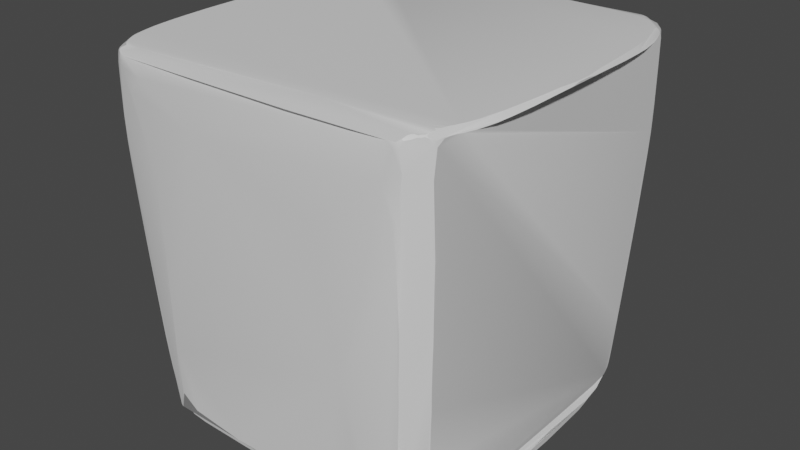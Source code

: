 # Source: roadSecond.blend  (saved by Blender 3.3.6; exported with 4.5.12 LTS)
import bpy
from mathutils import Matrix  # noqa: F401  (used for matrix-valued properties, if any)

bpy.ops.wm.read_factory_settings(use_empty=True)
scene = bpy.context.scene
scene.name = 'Scene'

# ---- collections
col_collection = bpy.data.collections.new('Collection'); scene.collection.children.link(col_collection)

# ---- materials (node trees are filled in below, after node groups)
mat_material = bpy.data.materials.new('Material')
mat_material.alpha_threshold = 0.0
mat_material.use_transparent_shadow = False
mat_material.roughness = 0.5
mat_material.line_color = (0.0, 0.0, 0.0, 1.0)

# ---- node groups
ng_auto_smooth = bpy.data.node_groups.new('Auto Smooth', 'GeometryNodeTree')
_s = ng_auto_smooth.interface.new_socket(name='Geometry', in_out='OUTPUT', socket_type='NodeSocketGeometry')
_s = ng_auto_smooth.interface.new_socket(name='Geometry', in_out='INPUT', socket_type='NodeSocketGeometry')
_s = ng_auto_smooth.interface.new_socket(name='Angle', in_out='INPUT', socket_type='NodeSocketFloat')
_s.subtype = 'ANGLE'
_s.min_value = 0.0
_s.max_value = 3.142
ng_auto_smooth.is_modifier = True
_N = ng_auto_smooth.nodes; _L = ng_auto_smooth.links
n0 = _N.new('NodeGroupOutput'); n0.name = 'Group Output'; n0.location = (480, -100)
n1 = _N.new('NodeGroupInput'); n1.name = 'Group Input'; n1.location = (-420, -300)
n2 = _N.new('NodeGroupInput'); n2.name = 'Group Input.001'; n2.location = (-60, -100)
n3 = _N.new('GeometryNodeSetShadeSmooth'); n3.name = 'Set Shade Smooth'; n3.location = (120, -100)
n3.domain = 'EDGE'
n4 = _N.new('GeometryNodeSetShadeSmooth'); n4.name = 'Set Shade Smooth.001'; n4.location = (300, -100)
n5 = _N.new('GeometryNodeInputMeshEdgeAngle'); n5.name = 'Edge Angle'; n5.location = (-420, -220)
n6 = _N.new('GeometryNodeInputEdgeSmooth'); n6.name = 'Is Edge Smooth'; n6.location = (-60, -160)
n7 = _N.new('GeometryNodeInputShadeSmooth'); n7.name = 'Is Face Smooth'; n7.location = (-240, -340)
n8 = _N.new('FunctionNodeBooleanMath'); n8.name = 'Boolean Math'; n8.location = (-60, -220)
n9 = _N.new('FunctionNodeCompare'); n9.name = 'Compare'; n9.location = (-240, -180)
n9.operation = 'LESS_EQUAL'
_L.new(n5.outputs[0], n9.inputs[0])
_L.new(n4.outputs[0], n0.inputs[0])
_L.new(n1.outputs[1], n9.inputs[1])
_L.new(n9.outputs[0], n8.inputs[0])
_L.new(n7.outputs[0], n8.inputs[1])
_L.new(n2.outputs[0], n3.inputs[0])
_L.new(n6.outputs[0], n3.inputs[1])
_L.new(n3.outputs[0], n4.inputs[0])
_L.new(n8.outputs[0], n3.inputs[2])
n0.is_active_output = True

# ---- material node trees
mat_material.use_nodes = True; mat_material.node_tree.nodes.clear()
_N = mat_material.node_tree.nodes; _L = mat_material.node_tree.links
n0 = _N.new('ShaderNodeOutputMaterial'); n0.name = 'Material Output'; n0.location = (300, 300)
n1 = _N.new('ShaderNodeBsdfPrincipled'); n1.name = 'Principled BSDF'; n1.location = (10, 300)
n1.distribution = 'GGX'
n1.subsurface_method = 'RANDOM_WALK_SKIN'
n1.inputs[3].default_value = 1.45
n1.inputs[27].default_value = (0.0, 0.0, 0.0, 1.0)
n1.inputs[28].default_value = 1.0
_L.new(n1.outputs[0], n0.inputs[0])
n0.is_active_output = True

# ---- world
world_world = bpy.data.worlds.new('World'); scene.world = world_world
world_world.use_nodes = True; world_world.node_tree.nodes.clear()
_N = world_world.node_tree.nodes; _L = world_world.node_tree.links
n0 = _N.new('ShaderNodeOutputWorld'); n0.name = 'World Output'; n0.location = (300, 300)
n1 = _N.new('ShaderNodeBackground'); n1.name = 'Background'; n1.location = (10, 300)
n1.inputs[0].default_value = (0.05088, 0.05088, 0.05088, 1.0)
_L.new(n1.outputs[0], n0.inputs[0])
n0.is_active_output = True
world_world.color = (0.05088, 0.05088, 0.05088)
world_world.use_sun_shadow = False
world_world.sun_shadow_jitter_overblur = 0.0

# ---- meshes
me_cube = bpy.data.meshes.new('Cube')
me_cube.from_pydata([(0.6028, 0.6028, 1.167), (1.167, 1.167, -1.167), (0.6028, -0.6028, 1.167), (1.167, -1.167, -1.167), (-0.6028, 0.6028, 1.167), (-1.167, 1.167, -1.167), (-0.6028, -0.6028, 1.167), (-1.167, -1.167, -1.167), (1.167, 1.167, -0.5185), (-1.167, -1.167, -0.5185), (1.167, -1.167, -0.5185), (-1.167, 1.167, -0.5185), (1.065, -1.065, 1.167), (-1.065, -1.065, 1.167), (1.065, 1.065, 1.167), (-1.065, 1.065, 1.167), (0.6028, -0.6028, 0.06241), (-0.6028, -0.6028, 0.06241), (0.6028, 0.6028, 0.06241), (-0.6028, 0.6028, 0.06241), (-1.167, 0.0, -1.167), (1.065, 0.0, 1.167), (-1.065, 0.0, 1.167), (1.167, 0.0, -1.167), (1.167, 0.0, -0.5185), (-1.167, 0.0, -0.5185), (0.6028, 0.0, 1.167), (-0.6028, 0.0, 1.167), (0.6028, 0.0, 0.06241), (-0.6028, 0.0, 0.06241), (-1.065, -1.065, 1.167), (1.065, 1.065, 1.167), (1.065, -1.065, 1.167), (-1.065, 1.065, 1.167), (1.065, 0.0, 1.167), (-1.065, 0.0, 1.167), (1.167, 1.167, -1.167), (1.167, -1.167, -1.167), (-1.167, 1.167, -1.167), (-1.167, -1.167, -1.167), (-1.167, 0.0, -1.167), (1.167, 0.0, -1.167), (-1.167, -1.167, -0.8427), (1.167, 1.167, -0.8427), (1.167, -1.167, -0.8427), (-1.167, 1.167, -0.8427), (-1.167, 0.0, -0.8427), (1.167, 0.0, -0.8427), (-1.167, -0.8297, -1.167), (1.065, -0.7571, 1.167), (1.167, -0.8297, -0.5185), (0.6028, -0.4286, 1.167), (0.6028, -0.4286, 0.06241), (-1.065, -0.7571, 1.167), (1.167, -0.8297, -1.167), (-1.167, -0.8297, -0.5185), (-0.6028, -0.4286, 1.167), (-0.6028, -0.4286, 0.06241), (-1.065, -0.7571, 1.167), (1.065, -0.7571, 1.167), (-1.167, -0.8297, -1.167), (1.167, -0.8297, -1.167), (-1.167, -0.8297, -0.8427), (1.167, -0.8297, -0.8427), (-1.065, 0.6649, 1.167), (1.167, 0.7287, -1.167), (-1.167, 0.7287, -0.5185), (-0.6028, 0.3764, 1.167), (-0.6028, 0.3764, 0.06241), (-1.167, 0.7287, -1.167), (1.065, 0.6649, 1.167), (1.167, 0.7287, -0.5185), (0.6028, 0.3764, 1.167), (0.6028, 0.3764, 0.06241), (1.065, 0.6649, 1.167), (-1.065, 0.6649, 1.167), (1.167, 0.7287, -1.167), (-1.167, 0.7287, -1.167), (1.167, 0.7287, -0.8427), (-1.167, 0.7287, -0.8427), (1.167, 1.167, -0.9526), (1.167, -1.167, -0.9526), (-1.167, 1.167, -0.9526), (-1.167, 0.0, -0.9526), (1.167, 0.0, -0.9526), (-1.167, -1.167, -0.9526), (1.167, -0.8297, -0.9526), (-1.167, -0.8297, -0.9526), (-1.167, 0.7287, -0.9526), (1.167, 0.7287, -0.9526)], [], [(56, 6, 17, 57), (32, 12, 13, 30), (75, 64, 15, 33), (48, 54, 3, 7), (59, 49, 12, 32), (33, 15, 14, 31), (45, 11, 8, 43), (63, 50, 10, 44), (79, 66, 11, 45), (44, 10, 9, 42), (2, 6, 13, 12), (51, 2, 12, 49), (67, 4, 15, 64), (4, 0, 14, 15), (52, 57, 17, 16), (6, 2, 16, 17), (0, 4, 19, 18), (72, 0, 18, 73), (51, 26, 28, 52), (73, 68, 29, 28), (56, 27, 22, 53), (72, 26, 21, 70), (62, 55, 25, 46), (78, 71, 24, 47), (74, 70, 21, 34), (69, 65, 23, 20), (58, 53, 22, 35), (67, 27, 29, 68), (55, 58, 35, 25), (71, 74, 34, 24), (11, 33, 31, 8), (50, 59, 32, 10), (66, 75, 33, 11), (10, 32, 30, 9), (65, 76, 41, 23), (48, 60, 40, 20), (3, 37, 39, 7), (69, 77, 38, 5), (54, 61, 37, 3), (5, 38, 36, 1), (89, 78, 47, 84), (87, 62, 46, 83), (81, 44, 42, 85), (88, 79, 45, 82), (86, 63, 44, 81), (82, 45, 43, 80), (84, 47, 63, 86), (85, 42, 62, 87), (23, 41, 61, 54), (7, 39, 60, 48), (24, 34, 59, 50), (9, 30, 58, 55), (30, 13, 53, 58), (42, 9, 55, 62), (6, 56, 53, 13), (2, 51, 52, 16), (28, 29, 57, 52), (26, 51, 49, 21), (47, 24, 50, 63), (34, 21, 49, 59), (20, 23, 54, 48), (27, 56, 57, 29), (83, 46, 79, 88), (80, 43, 78, 89), (20, 40, 77, 69), (1, 36, 76, 65), (25, 35, 75, 66), (8, 31, 74, 71), (4, 67, 68, 19), (5, 1, 65, 69), (31, 14, 70, 74), (43, 8, 71, 78), (0, 72, 70, 14), (18, 19, 68, 73), (26, 72, 73, 28), (27, 67, 64, 22), (46, 25, 66, 79), (35, 22, 64, 75), (36, 80, 89, 76), (40, 83, 88, 77), (39, 85, 87, 60), (41, 84, 86, 61), (38, 82, 80, 36), (61, 86, 81, 37), (77, 88, 82, 38), (37, 81, 85, 39), (60, 87, 83, 40), (76, 89, 84, 41)])
me_cube.polygons.foreach_set('use_smooth', [True] * 88)
_uv = me_cube.uv_layers.new(name='UVMap')
_uv.uv.foreach_set('vector', [0.8208, 0.6753, 0.8208, 0.6958, 0.8208, 0.6958, 0.8208, 0.6753, 0.625, 0.75, 0.625, 0.75, 0.625, 1.0, 0.625, 1.0, 0.625, 0.2031, 0.625, 0.2031, 0.625, 0.25, 0.625, 0.25, 0.125, 0.7139, 0.375, 0.7139, 0.375, 0.75, 0.125, 0.75, 0.625, 0.7139, 0.625, 0.7139, 0.625, 0.75, 0.625, 0.75, 0.625, 0.25, 0.625, 0.25, 0.625, 0.5, 0.625, 0.5, 0.4097, 0.25, 0.4445, 0.25, 0.4445, 0.5, 0.4097, 0.5, 0.4097, 0.7139, 0.4445, 0.7139, 0.4445, 0.75, 0.4097, 0.75, 0.4097, 0.2031, 0.4445, 0.2031, 0.4445, 0.25, 0.4097, 0.25, 0.4097, 0.75, 0.4445, 0.75, 0.4445, 1.0, 0.4097, 1.0, 0.6792, 0.6958, 0.8208, 0.6958, 0.875, 0.75, 0.625, 0.75, 0.6792, 0.6753, 0.6792, 0.6958, 0.625, 0.75, 0.625, 0.7139, 0.8208, 0.5808, 0.8208, 0.5542, 0.875, 0.5, 0.875, 0.5469, 0.8208, 0.5542, 0.6792, 0.5542, 0.625, 0.5, 0.875, 0.5, 0.6792, 0.6753, 0.8208, 0.6753, 0.8208, 0.6958, 0.6792, 0.6958, 0.8208, 0.6958, 0.6792, 0.6958, 0.6792, 0.6958, 0.8208, 0.6958, 0.6792, 0.5542, 0.8208, 0.5542, 0.8208, 0.5542, 0.6792, 0.5542, 0.6792, 0.5808, 0.6792, 0.5542, 0.6792, 0.5542, 0.6792, 0.5808, 0.6792, 0.6753, 0.6792, 0.625, 0.6792, 0.625, 0.6792, 0.6753, 0.6792, 0.5808, 0.8208, 0.5808, 0.8208, 0.625, 0.6792, 0.625, 0.8208, 0.6753, 0.8208, 0.625, 0.875, 0.625, 0.875, 0.7139, 0.6792, 0.5808, 0.6792, 0.625, 0.625, 0.625, 0.625, 0.5469, 0.4097, 0.03613, 0.4445, 0.03613, 0.4445, 0.125, 0.4097, 0.125, 0.4097, 0.5469, 0.4445, 0.5469, 0.4445, 0.625, 0.4097, 0.625, 0.625, 0.5469, 0.625, 0.5469, 0.625, 0.625, 0.625, 0.625, 0.125, 0.5469, 0.375, 0.5469, 0.375, 0.625, 0.125, 0.625, 0.625, 0.03613, 0.625, 0.03613, 0.625, 0.125, 0.625, 0.125, 0.8208, 0.5808, 0.8208, 0.625, 0.8208, 0.625, 0.8208, 0.5808, 0.4445, 0.03613, 0.625, 0.03613, 0.625, 0.125, 0.4445, 0.125, 0.4445, 0.5469, 0.625, 0.5469, 0.625, 0.625, 0.4445, 0.625, 0.4445, 0.25, 0.625, 0.25, 0.625, 0.5, 0.4445, 0.5, 0.4445, 0.7139, 0.625, 0.7139, 0.625, 0.75, 0.4445, 0.75, 0.4445, 0.2031, 0.625, 0.2031, 0.625, 0.25, 0.4445, 0.25, 0.4445, 0.75, 0.625, 0.75, 0.625, 1.0, 0.4445, 1.0, 0.375, 0.5469, 0.375, 0.5469, 0.375, 0.625, 0.375, 0.625, 0.375, 0.03613, 0.375, 0.03613, 0.375, 0.125, 0.375, 0.125, 0.375, 0.75, 0.375, 0.75, 0.375, 1.0, 0.375, 1.0, 0.375, 0.2031, 0.375, 0.2031, 0.375, 0.25, 0.375, 0.25, 0.375, 0.7139, 0.375, 0.7139, 0.375, 0.75, 0.375, 0.75, 0.375, 0.25, 0.375, 0.25, 0.375, 0.5, 0.375, 0.5, 0.398, 0.5469, 0.4097, 0.5469, 0.4097, 0.625, 0.398, 0.625, 0.398, 0.03613, 0.4097, 0.03613, 0.4097, 0.125, 0.398, 0.125, 0.398, 0.75, 0.4097, 0.75, 0.4097, 1.0, 0.398, 1.0, 0.398, 0.2031, 0.4097, 0.2031, 0.4097, 0.25, 0.398, 0.25, 0.398, 0.7139, 0.4097, 0.7139, 0.4097, 0.75, 0.398, 0.75, 0.398, 0.25, 0.4097, 0.25, 0.4097, 0.5, 0.398, 0.5, 0.398, 0.625, 0.4097, 0.625, 0.4097, 0.7139, 0.398, 0.7139, 0.398, 0.0, 0.4097, 0.0, 0.4097, 0.03613, 0.398, 0.03613, 0.375, 0.625, 0.375, 0.625, 0.375, 0.7139, 0.375, 0.7139, 0.375, 0.0, 0.375, 0.0, 0.375, 0.03613, 0.375, 0.03613, 0.4445, 0.625, 0.625, 0.625, 0.625, 0.7139, 0.4445, 0.7139, 0.4445, 0.0, 0.625, 0.0, 0.625, 0.03613, 0.4445, 0.03613, 0.625, 0.0, 0.625, 0.0, 0.625, 0.03613, 0.625, 0.03613, 0.4097, 0.0, 0.4445, 0.0, 0.4445, 0.03613, 0.4097, 0.03613, 0.8208, 0.6958, 0.8208, 0.6753, 0.875, 0.7139, 0.875, 0.75, 0.6792, 0.6958, 0.6792, 0.6753, 0.6792, 0.6753, 0.6792, 0.6958, 0.6792, 0.625, 0.8208, 0.625, 0.8208, 0.6753, 0.6792, 0.6753, 0.6792, 0.625, 0.6792, 0.6753, 0.625, 0.7139, 0.625, 0.625, 0.4097, 0.625, 0.4445, 0.625, 0.4445, 0.7139, 0.4097, 0.7139, 0.625, 0.625, 0.625, 0.625, 0.625, 0.7139, 0.625, 0.7139, 0.125, 0.625, 0.375, 0.625, 0.375, 0.7139, 0.125, 0.7139, 0.8208, 0.625, 0.8208, 0.6753, 0.8208, 0.6753, 0.8208, 0.625, 0.398, 0.125, 0.4097, 0.125, 0.4097, 0.2031, 0.398, 0.2031, 0.398, 0.5, 0.4097, 0.5, 0.4097, 0.5469, 0.398, 0.5469, 0.375, 0.125, 0.375, 0.125, 0.375, 0.2031, 0.375, 0.2031, 0.375, 0.5, 0.375, 0.5, 0.375, 0.5469, 0.375, 0.5469, 0.4445, 0.125, 0.625, 0.125, 0.625, 0.2031, 0.4445, 0.2031, 0.4445, 0.5, 0.625, 0.5, 0.625, 0.5469, 0.4445, 0.5469, 0.8208, 0.5542, 0.8208, 0.5808, 0.8208, 0.5808, 0.8208, 0.5542, 0.125, 0.5, 0.375, 0.5, 0.375, 0.5469, 0.125, 0.5469, 0.625, 0.5, 0.625, 0.5, 0.625, 0.5469, 0.625, 0.5469, 0.4097, 0.5, 0.4445, 0.5, 0.4445, 0.5469, 0.4097, 0.5469, 0.6792, 0.5542, 0.6792, 0.5808, 0.625, 0.5469, 0.625, 0.5, 0.6792, 0.5542, 0.8208, 0.5542, 0.8208, 0.5808, 0.6792, 0.5808, 0.6792, 0.625, 0.6792, 0.5808, 0.6792, 0.5808, 0.6792, 0.625, 0.8208, 0.625, 0.8208, 0.5808, 0.875, 0.5469, 0.875, 0.625, 0.4097, 0.125, 0.4445, 0.125, 0.4445, 0.2031, 0.4097, 0.2031, 0.625, 0.125, 0.625, 0.125, 0.625, 0.2031, 0.625, 0.2031, 0.375, 0.5, 0.398, 0.5, 0.398, 0.5469, 0.375, 0.5469, 0.375, 0.125, 0.398, 0.125, 0.398, 0.2031, 0.375, 0.2031, 0.375, 0.0, 0.398, 0.0, 0.398, 0.03613, 0.375, 0.03613, 0.375, 0.625, 0.398, 0.625, 0.398, 0.7139, 0.375, 0.7139, 0.375, 0.25, 0.398, 0.25, 0.398, 0.5, 0.375, 0.5, 0.375, 0.7139, 0.398, 0.7139, 0.398, 0.75, 0.375, 0.75, 0.375, 0.2031, 0.398, 0.2031, 0.398, 0.25, 0.375, 0.25, 0.375, 0.75, 0.398, 0.75, 0.398, 1.0, 0.375, 1.0, 0.375, 0.03613, 0.398, 0.03613, 0.398, 0.125, 0.375, 0.125, 0.375, 0.5469, 0.398, 0.5469, 0.398, 0.625, 0.375, 0.625])
me_cube.materials.append(mat_material)
me_cube.use_mirror_vertex_groups = False
me_cube.update()

# ---- objects
ob_cube = bpy.data.objects.new('Cube', me_cube)

# ---- transforms, parenting, visibility, modifiers, constraints
ob_cube.location = (0.0, 0.0, 0.0)
ob_cube.rotation_mode = 'XZY'
ob_cube.rotation_euler = (1.571, 1.571, 1.571)
ob_cube.lock_rotations_4d = False
ob_cube.empty_display_type = 'ARROWS'
ob_cube.lineart.crease_threshold = 0.0
_m = ob_cube.modifiers.new('Subdivision', 'SUBSURF')
_m.levels = 2
_m = ob_cube.modifiers.new('Remesh', 'REMESH')
_m.voxel_size = 0.02
_m.use_smooth_shade = True
_m = ob_cube.modifiers.new('Displace', 'DISPLACE')
_m.strength = 0.06
_m = ob_cube.modifiers.new('Displace.001', 'DISPLACE')
_m.strength = 0.01
_m = ob_cube.modifiers.new('Decimate', 'DECIMATE')
_m.ratio = 0.3
_m = ob_cube.modifiers.new('Decimate.001', 'DECIMATE')
_m.decimate_type = 'DISSOLVE'
_m.ratio = 0.1
_m.angle_limit = 0.3491
_m = ob_cube.modifiers.new('Bevel', 'BEVEL')
_m.width = 10.0
_m.width_pct = 10.0
_m.angle_limit = 0.3491
_m.offset_type = 'PERCENT'
_m = ob_cube.modifiers.new('Smooth', 'SMOOTH')
_m.iterations = 7
_m = ob_cube.modifiers.new('Auto Smooth', 'NODES')
_m.node_group = ng_auto_smooth
_gi = [s.identifier for s in ng_auto_smooth.interface.items_tree if s.item_type == 'SOCKET' and s.in_out == 'INPUT']
_m[_gi[1]] = 0.3491  # Angle

# ---- collection membership
col_collection.objects.link(ob_cube)

# ---- scene / render settings (as saved in the file)
scene.frame_start = 1; scene.frame_end = 250; scene.frame_set(0)
scene.render.engine = 'BLENDER_EEVEE_NEXT'
scene.cycles.sampling_pattern = 'TABULATED_SOBOL'
scene.cycles.use_light_tree = False
scene.view_settings.view_transform = 'Filmic'
bpy.context.view_layer.update()

# ---- added for rendering (the .blend has no active camera and no usable light): camera, sun
cam_auto = bpy.data.cameras.new('AutoCamera')
cam_auto.lens = 50.0
cam_auto.sensor_width = 36.0
cam_auto.clip_end = 1000.0
ob_auto_camera = bpy.data.objects.new('AutoCamera', cam_auto)
scene.collection.objects.link(ob_auto_camera)
ob_auto_camera.location = (3.76282, -4.51657, 3.01343)
ob_auto_camera.rotation_euler = (1.09748, -7.21219e-08, 0.694738)
scene.camera = ob_auto_camera
light_auto_sun = bpy.data.lights.new('AutoSun', 'SUN')
light_auto_sun.energy = 3.0
light_auto_sun.angle = 0.0523599
ob_auto_sun = bpy.data.objects.new('AutoSun', light_auto_sun)
scene.collection.objects.link(ob_auto_sun)
ob_auto_sun.rotation_euler = (0.872665, 0.174533, 0.523599)
bpy.context.view_layer.update()
